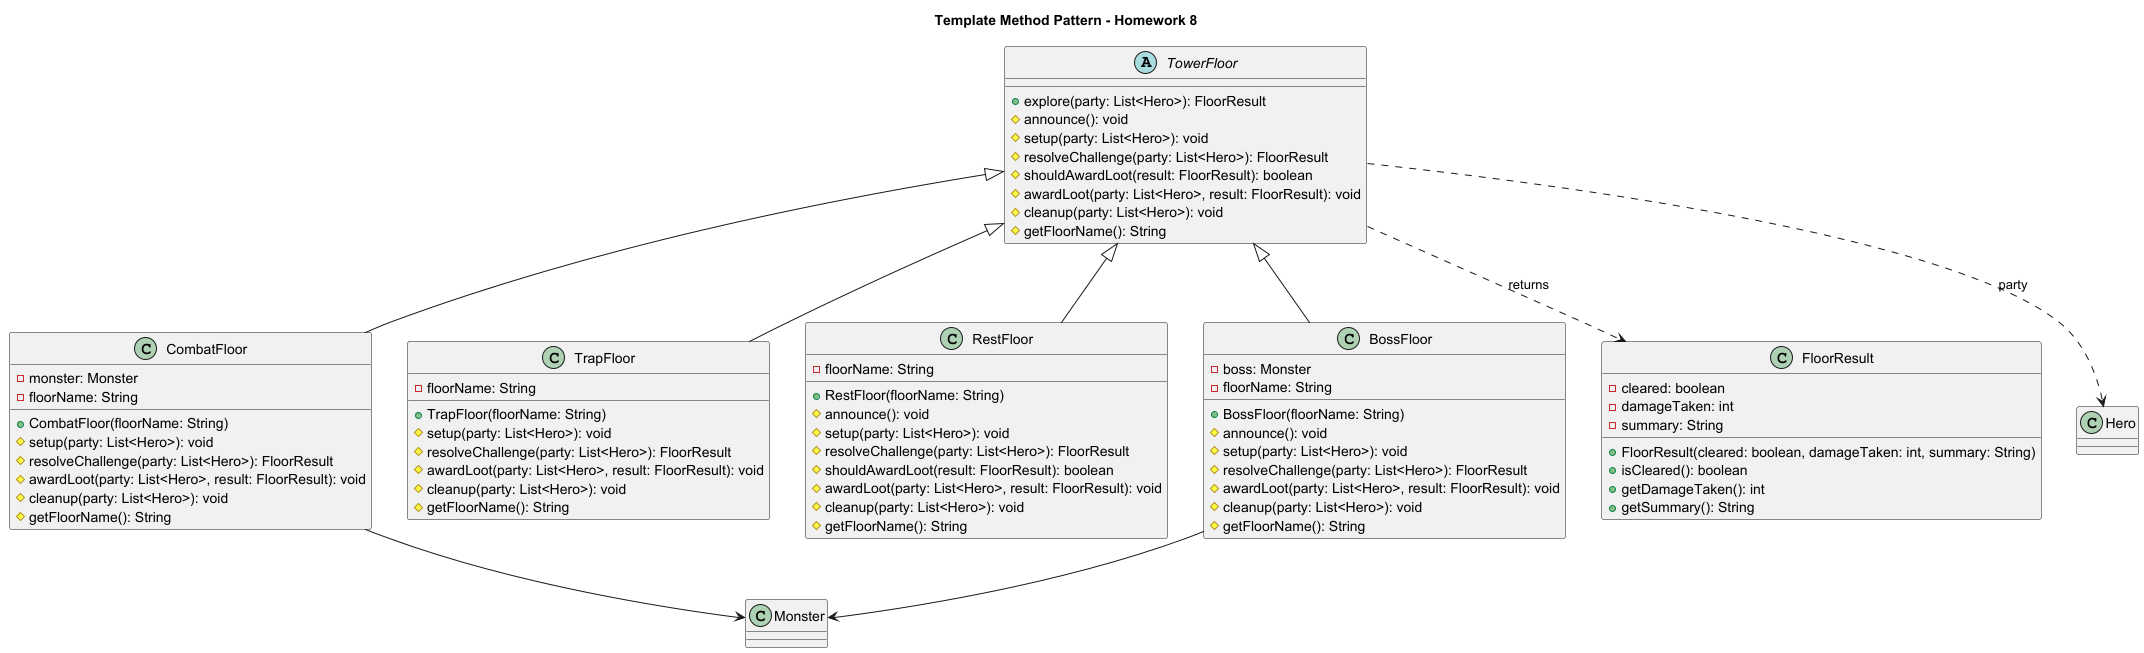

The diagram above was rendered by PlantUML. Its source (embedded in the PNG):
@startuml
title Template Method Pattern - Homework 8

abstract class TowerFloor {
  +explore(party: List<Hero>): FloorResult
  #announce(): void
  #setup(party: List<Hero>): void
  #resolveChallenge(party: List<Hero>): FloorResult
  #shouldAwardLoot(result: FloorResult): boolean
  #awardLoot(party: List<Hero>, result: FloorResult): void
  #cleanup(party: List<Hero>): void
  #getFloorName(): String
}

class CombatFloor {
  -monster: Monster
  -floorName: String
  +CombatFloor(floorName: String)
  #setup(party: List<Hero>): void
  #resolveChallenge(party: List<Hero>): FloorResult
  #awardLoot(party: List<Hero>, result: FloorResult): void
  #cleanup(party: List<Hero>): void
  #getFloorName(): String
}

class TrapFloor {
  -floorName: String
  +TrapFloor(floorName: String)
  #setup(party: List<Hero>): void
  #resolveChallenge(party: List<Hero>): FloorResult
  #awardLoot(party: List<Hero>, result: FloorResult): void
  #cleanup(party: List<Hero>): void
  #getFloorName(): String
}

class RestFloor {
  -floorName: String
  +RestFloor(floorName: String)
  #announce(): void
  #setup(party: List<Hero>): void
  #resolveChallenge(party: List<Hero>): FloorResult
  #shouldAwardLoot(result: FloorResult): boolean
  #awardLoot(party: List<Hero>, result: FloorResult): void
  #cleanup(party: List<Hero>): void
  #getFloorName(): String
}

class BossFloor {
  -boss: Monster
  -floorName: String
  +BossFloor(floorName: String)
  #announce(): void
  #setup(party: List<Hero>): void
  #resolveChallenge(party: List<Hero>): FloorResult
  #awardLoot(party: List<Hero>, result: FloorResult): void
  #cleanup(party: List<Hero>): void
  #getFloorName(): String
}

class FloorResult {
  -cleared: boolean
  -damageTaken: int
  -summary: String
  +FloorResult(cleared: boolean, damageTaken: int, summary: String)
  +isCleared(): boolean
  +getDamageTaken(): int
  +getSummary(): String
}

class Hero
class Monster

TowerFloor <|-- CombatFloor
TowerFloor <|-- TrapFloor
TowerFloor <|-- RestFloor
TowerFloor <|-- BossFloor

TowerFloor ..> Hero : party
TowerFloor ..> FloorResult : returns
CombatFloor --> Monster
BossFloor --> Monster

@enduml